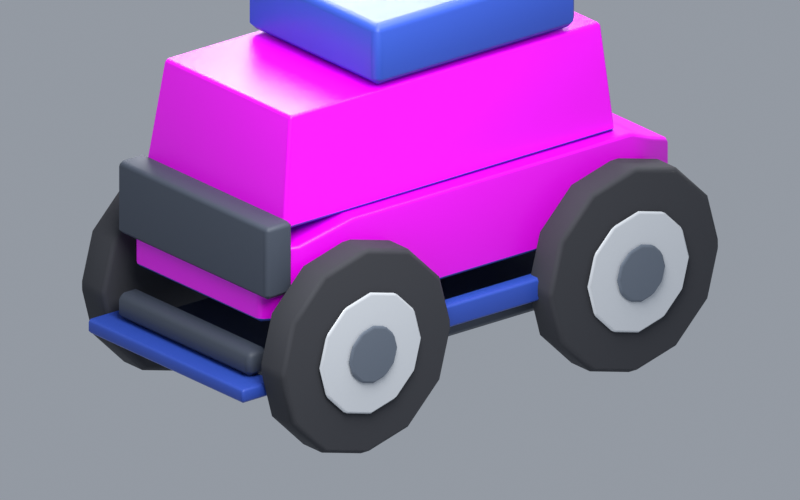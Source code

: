 # Source: TR-BW-02-C-01.blend  (saved by Blender 5.1.29; exported with 4.5.12 LTS)
import bpy
from mathutils import Matrix  # noqa: F401  (used for matrix-valued properties, if any)

bpy.ops.wm.read_factory_settings(use_empty=True)
scene = bpy.context.scene
scene.name = 'Scene'

# ---- images (referenced by path relative to the original .blend; pixels are not part of the script)
import os
ASSET_DIR = os.environ.get("B2B_ASSET_DIR", "")  # directory of the original .blend (textures are referenced by path, not embedded)
HERE = os.path.dirname(os.path.abspath(__file__))  # packed textures are extracted next to this script under _unpacked/

def load_image(name, relpath, width, height, colorspace="sRGB"):
    """Load a texture the original file referenced (path relative to the .blend, or extracted next to this script)."""
    p = next((c for c in (os.path.join(HERE, relpath), os.path.join(ASSET_DIR, relpath)) if relpath and os.path.exists(c)), "")
    if p:
        img = bpy.data.images.load(p, check_existing=True)
        img.name = name
    else:  # same state as the original file: an image datablock whose file is absent (Cycles renders it pink)
        img = bpy.data.images.new(name, width, height)
        img.source = "FILE"
        img.filepath = "//" + (relpath or name)
    img.colorspace_settings.name = colorspace
    return img
img_tr_bw_02_c_01_png = load_image('TR-BW-02-C-01.png', 'TR-BW-02-C-01.png', 1024, 1024, 'sRGB')

# ---- materials (node trees are filled in below, after node groups)
mat_tr_print_material = bpy.data.materials.new('TR_PRINT_MATERIAL')
mat_tr_paint_base = bpy.data.materials.new('TR_PAINT_BASE')
mat_tr_paint_base.diffuse_color = (0.03434, 0.09306, 0.5333, 1.0)
mat_tr_rubber = bpy.data.materials.new('TR_RUBBER')
mat_tr_rubber.diffuse_color = (0.045, 0.047, 0.056, 1.0)
mat_tr_rim = bpy.data.materials.new('TR_RIM')
mat_tr_rim.diffuse_color = (0.77, 0.8, 0.84, 1.0)
mat_tr_hub = bpy.data.materials.new('TR_HUB')
mat_tr_hub.diffuse_color = (0.15, 0.18, 0.23, 1.0)
mat_tr_dark_plastic = bpy.data.materials.new('TR_DARK_PLASTIC')
mat_tr_dark_plastic.diffuse_color = (0.065, 0.08, 0.11, 1.0)
mat_tr_accent_part = bpy.data.materials.new('TR_ACCENT_PART')
mat_tr_accent_part.diffuse_color = (0.03434, 0.09306, 0.5333, 1.0)

# ---- material node trees
mat_tr_print_material.use_nodes = True; mat_tr_print_material.node_tree.nodes.clear()
_N = mat_tr_print_material.node_tree.nodes; _L = mat_tr_print_material.node_tree.links
n0 = _N.new('ShaderNodeBsdfPrincipled'); n0.name = 'Principled BSDF'; n0.location = (-200, 100)
n0.inputs[2].default_value = 0.38
n1 = _N.new('ShaderNodeOutputMaterial'); n1.name = 'Material Output'; n1.location = (200, 100)
n2 = _N.new('ShaderNodeTexImage'); n2.name = 'Image Texture'; n2.location = (0, 0)
n2.image = img_tr_bw_02_c_01_png
_L.new(n0.outputs[0], n1.inputs[0])
_L.new(n2.outputs[0], n0.inputs[0])
n1.is_active_output = True
mat_tr_paint_base.use_nodes = True; mat_tr_paint_base.node_tree.nodes.clear()
_N = mat_tr_paint_base.node_tree.nodes; _L = mat_tr_paint_base.node_tree.links
n0 = _N.new('ShaderNodeBsdfPrincipled'); n0.name = 'Principled BSDF'; n0.location = (-200, 100)
n0.inputs[0].default_value = (0.03434, 0.09306, 0.5333, 1.0)
n0.inputs[2].default_value = 0.46
n1 = _N.new('ShaderNodeOutputMaterial'); n1.name = 'Material Output'; n1.location = (200, 100)
_L.new(n0.outputs[0], n1.inputs[0])
n1.is_active_output = True
mat_tr_rubber.use_nodes = True; mat_tr_rubber.node_tree.nodes.clear()
_N = mat_tr_rubber.node_tree.nodes; _L = mat_tr_rubber.node_tree.links
n0 = _N.new('ShaderNodeBsdfPrincipled'); n0.name = 'Principled BSDF'; n0.location = (-200, 100)
n0.inputs[0].default_value = (0.045, 0.047, 0.056, 1.0)
n0.inputs[2].default_value = 0.88
n1 = _N.new('ShaderNodeOutputMaterial'); n1.name = 'Material Output'; n1.location = (200, 100)
_L.new(n0.outputs[0], n1.inputs[0])
n1.is_active_output = True
mat_tr_rim.use_nodes = True; mat_tr_rim.node_tree.nodes.clear()
_N = mat_tr_rim.node_tree.nodes; _L = mat_tr_rim.node_tree.links
n0 = _N.new('ShaderNodeBsdfPrincipled'); n0.name = 'Principled BSDF'; n0.location = (-200, 100)
n0.inputs[0].default_value = (0.77, 0.8, 0.84, 1.0)
n0.inputs[1].default_value = 0.15
n0.inputs[2].default_value = 0.32
n1 = _N.new('ShaderNodeOutputMaterial'); n1.name = 'Material Output'; n1.location = (200, 100)
_L.new(n0.outputs[0], n1.inputs[0])
n1.is_active_output = True
mat_tr_hub.use_nodes = True; mat_tr_hub.node_tree.nodes.clear()
_N = mat_tr_hub.node_tree.nodes; _L = mat_tr_hub.node_tree.links
n0 = _N.new('ShaderNodeBsdfPrincipled'); n0.name = 'Principled BSDF'; n0.location = (-200, 100)
n0.inputs[0].default_value = (0.15, 0.18, 0.23, 1.0)
n0.inputs[1].default_value = 0.1
n1 = _N.new('ShaderNodeOutputMaterial'); n1.name = 'Material Output'; n1.location = (200, 100)
_L.new(n0.outputs[0], n1.inputs[0])
n1.is_active_output = True
mat_tr_dark_plastic.use_nodes = True; mat_tr_dark_plastic.node_tree.nodes.clear()
_N = mat_tr_dark_plastic.node_tree.nodes; _L = mat_tr_dark_plastic.node_tree.links
n0 = _N.new('ShaderNodeBsdfPrincipled'); n0.name = 'Principled BSDF'; n0.location = (-200, 100)
n0.inputs[0].default_value = (0.065, 0.08, 0.11, 1.0)
n0.inputs[2].default_value = 0.58
n1 = _N.new('ShaderNodeOutputMaterial'); n1.name = 'Material Output'; n1.location = (200, 100)
_L.new(n0.outputs[0], n1.inputs[0])
n1.is_active_output = True
mat_tr_accent_part.use_nodes = True; mat_tr_accent_part.node_tree.nodes.clear()
_N = mat_tr_accent_part.node_tree.nodes; _L = mat_tr_accent_part.node_tree.links
n0 = _N.new('ShaderNodeBsdfPrincipled'); n0.name = 'Principled BSDF'; n0.location = (-200, 100)
n0.inputs[0].default_value = (0.03434, 0.09306, 0.5333, 1.0)
n0.inputs[2].default_value = 0.46
n1 = _N.new('ShaderNodeOutputMaterial'); n1.name = 'Material Output'; n1.location = (200, 100)
_L.new(n0.outputs[0], n1.inputs[0])
n1.is_active_output = True

# ---- world
world_product_studio = bpy.data.worlds.new('Product studio'); scene.world = world_product_studio
world_product_studio.use_nodes = True; world_product_studio.node_tree.nodes.clear()
_N = world_product_studio.node_tree.nodes; _L = world_product_studio.node_tree.links
n0 = _N.new('ShaderNodeBackground'); n0.name = 'Background'; n0.location = (-200, 100)
n0.inputs[0].default_value = (0.75, 0.82, 0.93, 1.0)
n0.inputs[1].default_value = 0.9
n1 = _N.new('ShaderNodeOutputWorld'); n1.name = 'World Output'; n1.location = (200, 100)
_L.new(n0.outputs[0], n1.inputs[0])
n1.is_active_output = True

# ---- cameras
cam_product_camera = bpy.data.cameras.new('Product camera')
cam_product_camera.type = 'ORTHO'
cam_product_camera.ortho_scale = 5.2

# ---- lights
light_softbox = bpy.data.lights.new('softbox', 'AREA')
light_softbox.energy = 850.0
light_softbox.shape = 'DISK'
light_softbox.size = 4.0
light_softbox_001 = bpy.data.lights.new('softbox.001', 'AREA')
light_softbox_001.energy = 700.0
light_softbox_001.shape = 'DISK'
light_softbox_001.size = 3.0
light_softbox_002 = bpy.data.lights.new('softbox.002', 'AREA')
light_softbox_002.energy = 400.0
light_softbox_002.shape = 'DISK'
light_softbox_002.size = 4.0

# ---- meshes
me_bw_02_connected_shell = bpy.data.meshes.new('BW-02_connected_shell')
me_bw_02_connected_shell.from_pydata([(-1.7, -0.6396, 0.9432), (-1.7, 0.6396, 0.9432), (-1.7, 0.6396, 1.444), (-1.7, -0.6396, 1.444), (-1.46, -0.7708, 0.9432), (-1.46, 0.7708, 0.9432), (-1.46, 0.7708, 1.461), (-1.46, -0.7708, 1.461), (-1.05, -0.82, 0.9432), (-1.05, 0.82, 0.9432), (-1.05, 0.82, 1.57), (-1.05, -0.82, 1.57), (1.28, -0.82, 0.9432), (1.28, 0.82, 0.9432), (1.28, 0.82, 1.57), (1.28, -0.82, 1.57), (1.48, -0.7626, 0.9432), (1.48, 0.7626, 0.9432), (1.48, 0.7626, 1.476), (1.48, -0.7626, 1.476), (1.7, -0.6888, 0.9432), (1.7, 0.6888, 0.9432), (1.7, 0.6888, 1.387), (1.7, -0.6888, 1.387)], [], [(3, 7, 6, 2), (0, 4, 7, 3), (1, 2, 6, 5), (0, 1, 5, 4), (7, 11, 10, 6), (4, 8, 11, 7), (5, 6, 10, 9), (4, 5, 9, 8), (11, 15, 14, 10), (8, 12, 15, 11), (9, 10, 14, 13), (8, 9, 13, 12), (15, 19, 18, 14), (12, 16, 19, 15), (13, 14, 18, 17), (12, 13, 17, 16), (19, 23, 22, 18), (16, 20, 23, 19), (17, 18, 22, 21), (16, 17, 21, 20), (0, 3, 2, 1), (20, 21, 22, 23)])
me_bw_02_connected_shell.polygons.foreach_set('material_index', [0, 0, 0, 1, 0, 0, 0, 1, 0, 0, 0, 1, 0, 0, 0, 1, 0, 0, 0, 1, 0, 0])
_uv = me_bw_02_connected_shell.uv_layers.new(name='TinyRiders_PrintUV')
_uv.uv.foreach_set('vector', [0.01172, 0.7179, 0.04536, 0.7356, 0.04536, 0.5281, 0.01172, 0.5458, 0.01172, 0.7607, 0.04536, 0.7607, 0.04536, 0.9502, 0.01172, 0.9442, 0.9883, 0.7607, 0.9883, 0.9442, 0.9546, 0.9502, 0.9546, 0.7607, 0.25, 0.6318, 0.25, 0.6318, 0.25, 0.6318, 0.25, 0.6318, 0.04536, 0.7356, 0.1028, 0.7422, 0.1028, 0.5215, 0.04536, 0.5281, 0.04536, 0.7607, 0.1028, 0.7607, 0.1028, 0.9902, 0.04536, 0.9502, 0.9546, 0.7607, 0.9546, 0.9502, 0.8972, 0.9902, 0.8972, 0.7607, 0.25, 0.6318, 0.25, 0.6318, 0.25, 0.6318, 0.25, 0.6318, 0.1028, 0.7422, 0.4294, 0.7422, 0.4294, 0.5215, 0.1028, 0.5215, 0.1028, 0.7607, 0.4294, 0.7607, 0.4294, 0.9902, 0.1028, 0.9902, 0.8972, 0.7607, 0.8972, 0.9902, 0.5706, 0.9902, 0.5706, 0.7607, 0.25, 0.6318, 0.25, 0.6318, 0.25, 0.6318, 0.25, 0.6318, 0.4294, 0.7422, 0.4574, 0.7345, 0.4574, 0.5292, 0.4294, 0.5215, 0.4294, 0.7607, 0.4574, 0.7607, 0.4574, 0.9557, 0.4294, 0.9902, 0.5706, 0.7607, 0.5706, 0.9902, 0.5426, 0.9557, 0.5426, 0.7607, 0.25, 0.6318, 0.25, 0.6318, 0.25, 0.6318, 0.25, 0.6318, 0.4574, 0.7345, 0.4883, 0.7245, 0.4883, 0.5391, 0.4574, 0.5292, 0.4574, 0.7607, 0.4883, 0.7607, 0.4883, 0.9233, 0.4574, 0.9557, 0.5426, 0.7607, 0.5426, 0.9557, 0.5117, 0.9233, 0.5117, 0.7607, 0.25, 0.6318, 0.25, 0.6318, 0.25, 0.6318, 0.25, 0.6318, 0.5371, 0.5215, 0.5371, 0.698, 0.7168, 0.698, 0.7168, 0.5215, 0.7763, 0.5215, 0.9698, 0.5215, 0.9698, 0.6778, 0.7763, 0.6778])
me_bw_02_connected_shell.materials.append(mat_tr_print_material)
me_bw_02_connected_shell.materials.append(mat_tr_paint_base)
me_bw_02_connected_shell.update()
me_bw_02_cabin = bpy.data.meshes.new('BW-02_cabin')
me_bw_02_cabin.from_pydata([(-1.56, -0.7216, 1.57), (-1.56, 0.7216, 1.57), (1.23, 0.7216, 1.57), (1.23, -0.7216, 1.57), (-1.45, -0.6567, 2.33), (-1.45, 0.6567, 2.33), (1.16, 0.6567, 2.33), (1.16, -0.6567, 2.33)], [], [(0, 1, 5, 4), (3, 7, 6, 2), (0, 4, 7, 3), (1, 2, 6, 5), (4, 5, 6, 7), (0, 3, 2, 1)])
me_bw_02_cabin.polygons.foreach_set('material_index', [0, 0, 0, 0, 0, 1])
_uv = me_bw_02_cabin.uv_layers.new(name='TinyRiders_PrintUV')
_uv.uv.foreach_set('vector', [0.01172, 0.01562, 0.2344, 0.01562, 0.2244, 0.2578, 0.02174, 0.2578, 0.249, 0.01562, 0.259, 0.2578, 0.4617, 0.2578, 0.4717, 0.01562, 0.01172, 0.2773, 0.03051, 0.502, 0.4763, 0.502, 0.4883, 0.2773, 0.9883, 0.2773, 0.5117, 0.2773, 0.5237, 0.502, 0.9695, 0.502, 0.508, 0.2469, 0.508, 0.02652, 0.9757, 0.02652, 0.9757, 0.2469, 0.25, 0.6318, 0.25, 0.6318, 0.25, 0.6318, 0.25, 0.6318])
me_bw_02_cabin.materials.append(mat_tr_print_material)
me_bw_02_cabin.materials.append(mat_tr_paint_base)
me_bw_02_cabin.update()
me_cylinder = bpy.data.meshes.new('Cylinder')
me_cylinder.from_pydata([(0.0, 0.72, -0.13), (0.0, 0.72, 0.13), (0.36, 0.6235, -0.13), (0.36, 0.6235, 0.13), (0.6235, 0.36, -0.13), (0.6235, 0.36, 0.13), (0.72, 0.0, -0.13), (0.72, 0.0, 0.13), (0.6235, -0.36, -0.13), (0.6235, -0.36, 0.13), (0.36, -0.6235, -0.13), (0.36, -0.6235, 0.13), (0.0, -0.72, -0.13), (0.0, -0.72, 0.13), (-0.36, -0.6235, -0.13), (-0.36, -0.6235, 0.13), (-0.6235, -0.36, -0.13), (-0.6235, -0.36, 0.13), (-0.72, 0.0, -0.13), (-0.72, 0.0, 0.13), (-0.6235, 0.36, -0.13), (-0.6235, 0.36, 0.13), (-0.36, 0.6235, -0.13), (-0.36, 0.6235, 0.13)], [], [(0, 1, 3, 2), (2, 3, 5, 4), (4, 5, 7, 6), (6, 7, 9, 8), (8, 9, 11, 10), (10, 11, 13, 12), (12, 13, 15, 14), (14, 15, 17, 16), (16, 17, 19, 18), (18, 19, 21, 20), (3, 1, 23, 21, 19, 17, 15, 13, 11, 9, 7, 5), (20, 21, 23, 22), (22, 23, 1, 0), (0, 2, 4, 6, 8, 10, 12, 14, 16, 18, 20, 22)])
_uv = me_cylinder.uv_layers.new(name='UVMap')
_uv.uv.foreach_set('vector', [1.0, 0.5, 1.0, 1.0, 0.9167, 1.0, 0.9167, 0.5, 0.9167, 0.5, 0.9167, 1.0, 0.8333, 1.0, 0.8333, 0.5, 0.8333, 0.5, 0.8333, 1.0, 0.75, 1.0, 0.75, 0.5, 0.75, 0.5, 0.75, 1.0, 0.6667, 1.0, 0.6667, 0.5, 0.6667, 0.5, 0.6667, 1.0, 0.5833, 1.0, 0.5833, 0.5, 0.5833, 0.5, 0.5833, 1.0, 0.5, 1.0, 0.5, 0.5, 0.5, 0.5, 0.5, 1.0, 0.4167, 1.0, 0.4167, 0.5, 0.4167, 0.5, 0.4167, 1.0, 0.3333, 1.0, 0.3333, 0.5, 0.3333, 0.5, 0.3333, 1.0, 0.25, 1.0, 0.25, 0.5, 0.25, 0.5, 0.25, 1.0, 0.1667, 1.0, 0.1667, 0.5, 0.37, 0.4578, 0.25, 0.49, 0.13, 0.4578, 0.04215, 0.37, 0.01, 0.25, 0.04215, 0.13, 0.13, 0.04215, 0.25, 0.01, 0.37, 0.04215, 0.4578, 0.13, 0.49, 0.25, 0.4578, 0.37, 0.1667, 0.5, 0.1667, 1.0, 0.08333, 1.0, 0.08333, 0.5, 0.08333, 0.5, 0.08333, 1.0, 7.451e-08, 1.0, 7.451e-08, 0.5, 0.75, 0.49, 0.87, 0.4578, 0.9578, 0.37, 0.99, 0.25, 0.9578, 0.13, 0.87, 0.04215, 0.75, 0.01, 0.63, 0.04215, 0.5422, 0.13, 0.51, 0.25, 0.5422, 0.37, 0.63, 0.4578])
me_cylinder.materials.append(mat_tr_rubber)
me_cylinder.update()
me_cylinder_001 = bpy.data.meshes.new('Cylinder.001')
me_cylinder_001.from_pydata([(0.0, 0.4248, -0.0175), (0.0, 0.4248, 0.0175), (0.2124, 0.3679, -0.0175), (0.2124, 0.3679, 0.0175), (0.3679, 0.2124, -0.0175), (0.3679, 0.2124, 0.0175), (0.4248, 0.0, -0.0175), (0.4248, 0.0, 0.0175), (0.3679, -0.2124, -0.0175), (0.3679, -0.2124, 0.0175), (0.2124, -0.3679, -0.0175), (0.2124, -0.3679, 0.0175), (0.0, -0.4248, -0.0175), (0.0, -0.4248, 0.0175), (-0.2124, -0.3679, -0.0175), (-0.2124, -0.3679, 0.0175), (-0.3679, -0.2124, -0.0175), (-0.3679, -0.2124, 0.0175), (-0.4248, 0.0, -0.0175), (-0.4248, 0.0, 0.0175), (-0.3679, 0.2124, -0.0175), (-0.3679, 0.2124, 0.0175), (-0.2124, 0.3679, -0.0175), (-0.2124, 0.3679, 0.0175)], [], [(0, 1, 3, 2), (2, 3, 5, 4), (4, 5, 7, 6), (6, 7, 9, 8), (8, 9, 11, 10), (10, 11, 13, 12), (12, 13, 15, 14), (14, 15, 17, 16), (16, 17, 19, 18), (18, 19, 21, 20), (3, 1, 23, 21, 19, 17, 15, 13, 11, 9, 7, 5), (20, 21, 23, 22), (22, 23, 1, 0), (0, 2, 4, 6, 8, 10, 12, 14, 16, 18, 20, 22)])
_uv = me_cylinder_001.uv_layers.new(name='UVMap')
_uv.uv.foreach_set('vector', [1.0, 0.5, 1.0, 1.0, 0.9167, 1.0, 0.9167, 0.5, 0.9167, 0.5, 0.9167, 1.0, 0.8333, 1.0, 0.8333, 0.5, 0.8333, 0.5, 0.8333, 1.0, 0.75, 1.0, 0.75, 0.5, 0.75, 0.5, 0.75, 1.0, 0.6667, 1.0, 0.6667, 0.5, 0.6667, 0.5, 0.6667, 1.0, 0.5833, 1.0, 0.5833, 0.5, 0.5833, 0.5, 0.5833, 1.0, 0.5, 1.0, 0.5, 0.5, 0.5, 0.5, 0.5, 1.0, 0.4167, 1.0, 0.4167, 0.5, 0.4167, 0.5, 0.4167, 1.0, 0.3333, 1.0, 0.3333, 0.5, 0.3333, 0.5, 0.3333, 1.0, 0.25, 1.0, 0.25, 0.5, 0.25, 0.5, 0.25, 1.0, 0.1667, 1.0, 0.1667, 0.5, 0.37, 0.4578, 0.25, 0.49, 0.13, 0.4578, 0.04215, 0.37, 0.01, 0.25, 0.04215, 0.13, 0.13, 0.04215, 0.25, 0.01, 0.37, 0.04215, 0.4578, 0.13, 0.49, 0.25, 0.4578, 0.37, 0.1667, 0.5, 0.1667, 1.0, 0.08333, 1.0, 0.08333, 0.5, 0.08333, 0.5, 0.08333, 1.0, 7.451e-08, 1.0, 7.451e-08, 0.5, 0.75, 0.49, 0.87, 0.4578, 0.9578, 0.37, 0.99, 0.25, 0.9578, 0.13, 0.87, 0.04215, 0.75, 0.01, 0.63, 0.04215, 0.5422, 0.13, 0.51, 0.25, 0.5422, 0.37, 0.63, 0.4578])
me_cylinder_001.materials.append(mat_tr_rim)
me_cylinder_001.update()
me_cylinder_002 = bpy.data.meshes.new('Cylinder.002')
me_cylinder_002.from_pydata([(0.0, 0.2016, -0.02), (0.0, 0.2016, 0.02), (0.1008, 0.1746, -0.02), (0.1008, 0.1746, 0.02), (0.1746, 0.1008, -0.02), (0.1746, 0.1008, 0.02), (0.2016, 0.0, -0.02), (0.2016, 0.0, 0.02), (0.1746, -0.1008, -0.02), (0.1746, -0.1008, 0.02), (0.1008, -0.1746, -0.02), (0.1008, -0.1746, 0.02), (0.0, -0.2016, -0.02), (0.0, -0.2016, 0.02), (-0.1008, -0.1746, -0.02), (-0.1008, -0.1746, 0.02), (-0.1746, -0.1008, -0.02), (-0.1746, -0.1008, 0.02), (-0.2016, 0.0, -0.02), (-0.2016, 0.0, 0.02), (-0.1746, 0.1008, -0.02), (-0.1746, 0.1008, 0.02), (-0.1008, 0.1746, -0.02), (-0.1008, 0.1746, 0.02)], [], [(0, 1, 3, 2), (2, 3, 5, 4), (4, 5, 7, 6), (6, 7, 9, 8), (8, 9, 11, 10), (10, 11, 13, 12), (12, 13, 15, 14), (14, 15, 17, 16), (16, 17, 19, 18), (18, 19, 21, 20), (3, 1, 23, 21, 19, 17, 15, 13, 11, 9, 7, 5), (20, 21, 23, 22), (22, 23, 1, 0), (0, 2, 4, 6, 8, 10, 12, 14, 16, 18, 20, 22)])
_uv = me_cylinder_002.uv_layers.new(name='UVMap')
_uv.uv.foreach_set('vector', [1.0, 0.5, 1.0, 1.0, 0.9167, 1.0, 0.9167, 0.5, 0.9167, 0.5, 0.9167, 1.0, 0.8333, 1.0, 0.8333, 0.5, 0.8333, 0.5, 0.8333, 1.0, 0.75, 1.0, 0.75, 0.5, 0.75, 0.5, 0.75, 1.0, 0.6667, 1.0, 0.6667, 0.5, 0.6667, 0.5, 0.6667, 1.0, 0.5833, 1.0, 0.5833, 0.5, 0.5833, 0.5, 0.5833, 1.0, 0.5, 1.0, 0.5, 0.5, 0.5, 0.5, 0.5, 1.0, 0.4167, 1.0, 0.4167, 0.5, 0.4167, 0.5, 0.4167, 1.0, 0.3333, 1.0, 0.3333, 0.5, 0.3333, 0.5, 0.3333, 1.0, 0.25, 1.0, 0.25, 0.5, 0.25, 0.5, 0.25, 1.0, 0.1667, 1.0, 0.1667, 0.5, 0.37, 0.4578, 0.25, 0.49, 0.13, 0.4578, 0.04215, 0.37, 0.01, 0.25, 0.04215, 0.13, 0.13, 0.04215, 0.25, 0.01, 0.37, 0.04215, 0.4578, 0.13, 0.49, 0.25, 0.4578, 0.37, 0.1667, 0.5, 0.1667, 1.0, 0.08333, 1.0, 0.08333, 0.5, 0.08333, 0.5, 0.08333, 1.0, 7.451e-08, 1.0, 7.451e-08, 0.5, 0.75, 0.49, 0.87, 0.4578, 0.9578, 0.37, 0.99, 0.25, 0.9578, 0.13, 0.87, 0.04215, 0.75, 0.01, 0.63, 0.04215, 0.5422, 0.13, 0.51, 0.25, 0.5422, 0.37, 0.63, 0.4578])
me_cylinder_002.materials.append(mat_tr_hub)
me_cylinder_002.update()
me_cylinder_003 = bpy.data.meshes.new('Cylinder.003')
me_cylinder_003.from_pydata([(0.0, 0.72, -0.13), (0.0, 0.72, 0.13), (0.36, 0.6235, -0.13), (0.36, 0.6235, 0.13), (0.6235, 0.36, -0.13), (0.6235, 0.36, 0.13), (0.72, 0.0, -0.13), (0.72, 0.0, 0.13), (0.6235, -0.36, -0.13), (0.6235, -0.36, 0.13), (0.36, -0.6235, -0.13), (0.36, -0.6235, 0.13), (0.0, -0.72, -0.13), (0.0, -0.72, 0.13), (-0.36, -0.6235, -0.13), (-0.36, -0.6235, 0.13), (-0.6235, -0.36, -0.13), (-0.6235, -0.36, 0.13), (-0.72, 0.0, -0.13), (-0.72, 0.0, 0.13), (-0.6235, 0.36, -0.13), (-0.6235, 0.36, 0.13), (-0.36, 0.6235, -0.13), (-0.36, 0.6235, 0.13)], [], [(0, 1, 3, 2), (2, 3, 5, 4), (4, 5, 7, 6), (6, 7, 9, 8), (8, 9, 11, 10), (10, 11, 13, 12), (12, 13, 15, 14), (14, 15, 17, 16), (16, 17, 19, 18), (18, 19, 21, 20), (3, 1, 23, 21, 19, 17, 15, 13, 11, 9, 7, 5), (20, 21, 23, 22), (22, 23, 1, 0), (0, 2, 4, 6, 8, 10, 12, 14, 16, 18, 20, 22)])
_uv = me_cylinder_003.uv_layers.new(name='UVMap')
_uv.uv.foreach_set('vector', [1.0, 0.5, 1.0, 1.0, 0.9167, 1.0, 0.9167, 0.5, 0.9167, 0.5, 0.9167, 1.0, 0.8333, 1.0, 0.8333, 0.5, 0.8333, 0.5, 0.8333, 1.0, 0.75, 1.0, 0.75, 0.5, 0.75, 0.5, 0.75, 1.0, 0.6667, 1.0, 0.6667, 0.5, 0.6667, 0.5, 0.6667, 1.0, 0.5833, 1.0, 0.5833, 0.5, 0.5833, 0.5, 0.5833, 1.0, 0.5, 1.0, 0.5, 0.5, 0.5, 0.5, 0.5, 1.0, 0.4167, 1.0, 0.4167, 0.5, 0.4167, 0.5, 0.4167, 1.0, 0.3333, 1.0, 0.3333, 0.5, 0.3333, 0.5, 0.3333, 1.0, 0.25, 1.0, 0.25, 0.5, 0.25, 0.5, 0.25, 1.0, 0.1667, 1.0, 0.1667, 0.5, 0.37, 0.4578, 0.25, 0.49, 0.13, 0.4578, 0.04215, 0.37, 0.01, 0.25, 0.04215, 0.13, 0.13, 0.04215, 0.25, 0.01, 0.37, 0.04215, 0.4578, 0.13, 0.49, 0.25, 0.4578, 0.37, 0.1667, 0.5, 0.1667, 1.0, 0.08333, 1.0, 0.08333, 0.5, 0.08333, 0.5, 0.08333, 1.0, 7.451e-08, 1.0, 7.451e-08, 0.5, 0.75, 0.49, 0.87, 0.4578, 0.9578, 0.37, 0.99, 0.25, 0.9578, 0.13, 0.87, 0.04215, 0.75, 0.01, 0.63, 0.04215, 0.5422, 0.13, 0.51, 0.25, 0.5422, 0.37, 0.63, 0.4578])
me_cylinder_003.materials.append(mat_tr_rubber)
me_cylinder_003.update()
me_cylinder_004 = bpy.data.meshes.new('Cylinder.004')
me_cylinder_004.from_pydata([(0.0, 0.4248, -0.0175), (0.0, 0.4248, 0.0175), (0.2124, 0.3679, -0.0175), (0.2124, 0.3679, 0.0175), (0.3679, 0.2124, -0.0175), (0.3679, 0.2124, 0.0175), (0.4248, 0.0, -0.0175), (0.4248, 0.0, 0.0175), (0.3679, -0.2124, -0.0175), (0.3679, -0.2124, 0.0175), (0.2124, -0.3679, -0.0175), (0.2124, -0.3679, 0.0175), (0.0, -0.4248, -0.0175), (0.0, -0.4248, 0.0175), (-0.2124, -0.3679, -0.0175), (-0.2124, -0.3679, 0.0175), (-0.3679, -0.2124, -0.0175), (-0.3679, -0.2124, 0.0175), (-0.4248, 0.0, -0.0175), (-0.4248, 0.0, 0.0175), (-0.3679, 0.2124, -0.0175), (-0.3679, 0.2124, 0.0175), (-0.2124, 0.3679, -0.0175), (-0.2124, 0.3679, 0.0175)], [], [(0, 1, 3, 2), (2, 3, 5, 4), (4, 5, 7, 6), (6, 7, 9, 8), (8, 9, 11, 10), (10, 11, 13, 12), (12, 13, 15, 14), (14, 15, 17, 16), (16, 17, 19, 18), (18, 19, 21, 20), (3, 1, 23, 21, 19, 17, 15, 13, 11, 9, 7, 5), (20, 21, 23, 22), (22, 23, 1, 0), (0, 2, 4, 6, 8, 10, 12, 14, 16, 18, 20, 22)])
_uv = me_cylinder_004.uv_layers.new(name='UVMap')
_uv.uv.foreach_set('vector', [1.0, 0.5, 1.0, 1.0, 0.9167, 1.0, 0.9167, 0.5, 0.9167, 0.5, 0.9167, 1.0, 0.8333, 1.0, 0.8333, 0.5, 0.8333, 0.5, 0.8333, 1.0, 0.75, 1.0, 0.75, 0.5, 0.75, 0.5, 0.75, 1.0, 0.6667, 1.0, 0.6667, 0.5, 0.6667, 0.5, 0.6667, 1.0, 0.5833, 1.0, 0.5833, 0.5, 0.5833, 0.5, 0.5833, 1.0, 0.5, 1.0, 0.5, 0.5, 0.5, 0.5, 0.5, 1.0, 0.4167, 1.0, 0.4167, 0.5, 0.4167, 0.5, 0.4167, 1.0, 0.3333, 1.0, 0.3333, 0.5, 0.3333, 0.5, 0.3333, 1.0, 0.25, 1.0, 0.25, 0.5, 0.25, 0.5, 0.25, 1.0, 0.1667, 1.0, 0.1667, 0.5, 0.37, 0.4578, 0.25, 0.49, 0.13, 0.4578, 0.04215, 0.37, 0.01, 0.25, 0.04215, 0.13, 0.13, 0.04215, 0.25, 0.01, 0.37, 0.04215, 0.4578, 0.13, 0.49, 0.25, 0.4578, 0.37, 0.1667, 0.5, 0.1667, 1.0, 0.08333, 1.0, 0.08333, 0.5, 0.08333, 0.5, 0.08333, 1.0, 7.451e-08, 1.0, 7.451e-08, 0.5, 0.75, 0.49, 0.87, 0.4578, 0.9578, 0.37, 0.99, 0.25, 0.9578, 0.13, 0.87, 0.04215, 0.75, 0.01, 0.63, 0.04215, 0.5422, 0.13, 0.51, 0.25, 0.5422, 0.37, 0.63, 0.4578])
me_cylinder_004.materials.append(mat_tr_rim)
me_cylinder_004.update()
me_cylinder_005 = bpy.data.meshes.new('Cylinder.005')
me_cylinder_005.from_pydata([(0.0, 0.2016, -0.02), (0.0, 0.2016, 0.02), (0.1008, 0.1746, -0.02), (0.1008, 0.1746, 0.02), (0.1746, 0.1008, -0.02), (0.1746, 0.1008, 0.02), (0.2016, 0.0, -0.02), (0.2016, 0.0, 0.02), (0.1746, -0.1008, -0.02), (0.1746, -0.1008, 0.02), (0.1008, -0.1746, -0.02), (0.1008, -0.1746, 0.02), (0.0, -0.2016, -0.02), (0.0, -0.2016, 0.02), (-0.1008, -0.1746, -0.02), (-0.1008, -0.1746, 0.02), (-0.1746, -0.1008, -0.02), (-0.1746, -0.1008, 0.02), (-0.2016, 0.0, -0.02), (-0.2016, 0.0, 0.02), (-0.1746, 0.1008, -0.02), (-0.1746, 0.1008, 0.02), (-0.1008, 0.1746, -0.02), (-0.1008, 0.1746, 0.02)], [], [(0, 1, 3, 2), (2, 3, 5, 4), (4, 5, 7, 6), (6, 7, 9, 8), (8, 9, 11, 10), (10, 11, 13, 12), (12, 13, 15, 14), (14, 15, 17, 16), (16, 17, 19, 18), (18, 19, 21, 20), (3, 1, 23, 21, 19, 17, 15, 13, 11, 9, 7, 5), (20, 21, 23, 22), (22, 23, 1, 0), (0, 2, 4, 6, 8, 10, 12, 14, 16, 18, 20, 22)])
_uv = me_cylinder_005.uv_layers.new(name='UVMap')
_uv.uv.foreach_set('vector', [1.0, 0.5, 1.0, 1.0, 0.9167, 1.0, 0.9167, 0.5, 0.9167, 0.5, 0.9167, 1.0, 0.8333, 1.0, 0.8333, 0.5, 0.8333, 0.5, 0.8333, 1.0, 0.75, 1.0, 0.75, 0.5, 0.75, 0.5, 0.75, 1.0, 0.6667, 1.0, 0.6667, 0.5, 0.6667, 0.5, 0.6667, 1.0, 0.5833, 1.0, 0.5833, 0.5, 0.5833, 0.5, 0.5833, 1.0, 0.5, 1.0, 0.5, 0.5, 0.5, 0.5, 0.5, 1.0, 0.4167, 1.0, 0.4167, 0.5, 0.4167, 0.5, 0.4167, 1.0, 0.3333, 1.0, 0.3333, 0.5, 0.3333, 0.5, 0.3333, 1.0, 0.25, 1.0, 0.25, 0.5, 0.25, 0.5, 0.25, 1.0, 0.1667, 1.0, 0.1667, 0.5, 0.37, 0.4578, 0.25, 0.49, 0.13, 0.4578, 0.04215, 0.37, 0.01, 0.25, 0.04215, 0.13, 0.13, 0.04215, 0.25, 0.01, 0.37, 0.04215, 0.4578, 0.13, 0.49, 0.25, 0.4578, 0.37, 0.1667, 0.5, 0.1667, 1.0, 0.08333, 1.0, 0.08333, 0.5, 0.08333, 0.5, 0.08333, 1.0, 7.451e-08, 1.0, 7.451e-08, 0.5, 0.75, 0.49, 0.87, 0.4578, 0.9578, 0.37, 0.99, 0.25, 0.9578, 0.13, 0.87, 0.04215, 0.75, 0.01, 0.63, 0.04215, 0.5422, 0.13, 0.51, 0.25, 0.5422, 0.37, 0.63, 0.4578])
me_cylinder_005.materials.append(mat_tr_hub)
me_cylinder_005.update()
me_cylinder_006 = bpy.data.meshes.new('Cylinder.006')
me_cylinder_006.from_pydata([(0.0, 0.72, -0.13), (0.0, 0.72, 0.13), (0.36, 0.6235, -0.13), (0.36, 0.6235, 0.13), (0.6235, 0.36, -0.13), (0.6235, 0.36, 0.13), (0.72, 0.0, -0.13), (0.72, 0.0, 0.13), (0.6235, -0.36, -0.13), (0.6235, -0.36, 0.13), (0.36, -0.6235, -0.13), (0.36, -0.6235, 0.13), (0.0, -0.72, -0.13), (0.0, -0.72, 0.13), (-0.36, -0.6235, -0.13), (-0.36, -0.6235, 0.13), (-0.6235, -0.36, -0.13), (-0.6235, -0.36, 0.13), (-0.72, 0.0, -0.13), (-0.72, 0.0, 0.13), (-0.6235, 0.36, -0.13), (-0.6235, 0.36, 0.13), (-0.36, 0.6235, -0.13), (-0.36, 0.6235, 0.13)], [], [(0, 1, 3, 2), (2, 3, 5, 4), (4, 5, 7, 6), (6, 7, 9, 8), (8, 9, 11, 10), (10, 11, 13, 12), (12, 13, 15, 14), (14, 15, 17, 16), (16, 17, 19, 18), (18, 19, 21, 20), (3, 1, 23, 21, 19, 17, 15, 13, 11, 9, 7, 5), (20, 21, 23, 22), (22, 23, 1, 0), (0, 2, 4, 6, 8, 10, 12, 14, 16, 18, 20, 22)])
_uv = me_cylinder_006.uv_layers.new(name='UVMap')
_uv.uv.foreach_set('vector', [1.0, 0.5, 1.0, 1.0, 0.9167, 1.0, 0.9167, 0.5, 0.9167, 0.5, 0.9167, 1.0, 0.8333, 1.0, 0.8333, 0.5, 0.8333, 0.5, 0.8333, 1.0, 0.75, 1.0, 0.75, 0.5, 0.75, 0.5, 0.75, 1.0, 0.6667, 1.0, 0.6667, 0.5, 0.6667, 0.5, 0.6667, 1.0, 0.5833, 1.0, 0.5833, 0.5, 0.5833, 0.5, 0.5833, 1.0, 0.5, 1.0, 0.5, 0.5, 0.5, 0.5, 0.5, 1.0, 0.4167, 1.0, 0.4167, 0.5, 0.4167, 0.5, 0.4167, 1.0, 0.3333, 1.0, 0.3333, 0.5, 0.3333, 0.5, 0.3333, 1.0, 0.25, 1.0, 0.25, 0.5, 0.25, 0.5, 0.25, 1.0, 0.1667, 1.0, 0.1667, 0.5, 0.37, 0.4578, 0.25, 0.49, 0.13, 0.4578, 0.04215, 0.37, 0.01, 0.25, 0.04215, 0.13, 0.13, 0.04215, 0.25, 0.01, 0.37, 0.04215, 0.4578, 0.13, 0.49, 0.25, 0.4578, 0.37, 0.1667, 0.5, 0.1667, 1.0, 0.08333, 1.0, 0.08333, 0.5, 0.08333, 0.5, 0.08333, 1.0, 7.451e-08, 1.0, 7.451e-08, 0.5, 0.75, 0.49, 0.87, 0.4578, 0.9578, 0.37, 0.99, 0.25, 0.9578, 0.13, 0.87, 0.04215, 0.75, 0.01, 0.63, 0.04215, 0.5422, 0.13, 0.51, 0.25, 0.5422, 0.37, 0.63, 0.4578])
me_cylinder_006.materials.append(mat_tr_rubber)
me_cylinder_006.update()
me_cylinder_007 = bpy.data.meshes.new('Cylinder.007')
me_cylinder_007.from_pydata([(0.0, 0.4248, -0.0175), (0.0, 0.4248, 0.0175), (0.2124, 0.3679, -0.0175), (0.2124, 0.3679, 0.0175), (0.3679, 0.2124, -0.0175), (0.3679, 0.2124, 0.0175), (0.4248, 0.0, -0.0175), (0.4248, 0.0, 0.0175), (0.3679, -0.2124, -0.0175), (0.3679, -0.2124, 0.0175), (0.2124, -0.3679, -0.0175), (0.2124, -0.3679, 0.0175), (0.0, -0.4248, -0.0175), (0.0, -0.4248, 0.0175), (-0.2124, -0.3679, -0.0175), (-0.2124, -0.3679, 0.0175), (-0.3679, -0.2124, -0.0175), (-0.3679, -0.2124, 0.0175), (-0.4248, 0.0, -0.0175), (-0.4248, 0.0, 0.0175), (-0.3679, 0.2124, -0.0175), (-0.3679, 0.2124, 0.0175), (-0.2124, 0.3679, -0.0175), (-0.2124, 0.3679, 0.0175)], [], [(0, 1, 3, 2), (2, 3, 5, 4), (4, 5, 7, 6), (6, 7, 9, 8), (8, 9, 11, 10), (10, 11, 13, 12), (12, 13, 15, 14), (14, 15, 17, 16), (16, 17, 19, 18), (18, 19, 21, 20), (3, 1, 23, 21, 19, 17, 15, 13, 11, 9, 7, 5), (20, 21, 23, 22), (22, 23, 1, 0), (0, 2, 4, 6, 8, 10, 12, 14, 16, 18, 20, 22)])
_uv = me_cylinder_007.uv_layers.new(name='UVMap')
_uv.uv.foreach_set('vector', [1.0, 0.5, 1.0, 1.0, 0.9167, 1.0, 0.9167, 0.5, 0.9167, 0.5, 0.9167, 1.0, 0.8333, 1.0, 0.8333, 0.5, 0.8333, 0.5, 0.8333, 1.0, 0.75, 1.0, 0.75, 0.5, 0.75, 0.5, 0.75, 1.0, 0.6667, 1.0, 0.6667, 0.5, 0.6667, 0.5, 0.6667, 1.0, 0.5833, 1.0, 0.5833, 0.5, 0.5833, 0.5, 0.5833, 1.0, 0.5, 1.0, 0.5, 0.5, 0.5, 0.5, 0.5, 1.0, 0.4167, 1.0, 0.4167, 0.5, 0.4167, 0.5, 0.4167, 1.0, 0.3333, 1.0, 0.3333, 0.5, 0.3333, 0.5, 0.3333, 1.0, 0.25, 1.0, 0.25, 0.5, 0.25, 0.5, 0.25, 1.0, 0.1667, 1.0, 0.1667, 0.5, 0.37, 0.4578, 0.25, 0.49, 0.13, 0.4578, 0.04215, 0.37, 0.01, 0.25, 0.04215, 0.13, 0.13, 0.04215, 0.25, 0.01, 0.37, 0.04215, 0.4578, 0.13, 0.49, 0.25, 0.4578, 0.37, 0.1667, 0.5, 0.1667, 1.0, 0.08333, 1.0, 0.08333, 0.5, 0.08333, 0.5, 0.08333, 1.0, 7.451e-08, 1.0, 7.451e-08, 0.5, 0.75, 0.49, 0.87, 0.4578, 0.9578, 0.37, 0.99, 0.25, 0.9578, 0.13, 0.87, 0.04215, 0.75, 0.01, 0.63, 0.04215, 0.5422, 0.13, 0.51, 0.25, 0.5422, 0.37, 0.63, 0.4578])
me_cylinder_007.materials.append(mat_tr_rim)
me_cylinder_007.update()
me_cylinder_008 = bpy.data.meshes.new('Cylinder.008')
me_cylinder_008.from_pydata([(0.0, 0.2016, -0.02), (0.0, 0.2016, 0.02), (0.1008, 0.1746, -0.02), (0.1008, 0.1746, 0.02), (0.1746, 0.1008, -0.02), (0.1746, 0.1008, 0.02), (0.2016, 0.0, -0.02), (0.2016, 0.0, 0.02), (0.1746, -0.1008, -0.02), (0.1746, -0.1008, 0.02), (0.1008, -0.1746, -0.02), (0.1008, -0.1746, 0.02), (0.0, -0.2016, -0.02), (0.0, -0.2016, 0.02), (-0.1008, -0.1746, -0.02), (-0.1008, -0.1746, 0.02), (-0.1746, -0.1008, -0.02), (-0.1746, -0.1008, 0.02), (-0.2016, 0.0, -0.02), (-0.2016, 0.0, 0.02), (-0.1746, 0.1008, -0.02), (-0.1746, 0.1008, 0.02), (-0.1008, 0.1746, -0.02), (-0.1008, 0.1746, 0.02)], [], [(0, 1, 3, 2), (2, 3, 5, 4), (4, 5, 7, 6), (6, 7, 9, 8), (8, 9, 11, 10), (10, 11, 13, 12), (12, 13, 15, 14), (14, 15, 17, 16), (16, 17, 19, 18), (18, 19, 21, 20), (3, 1, 23, 21, 19, 17, 15, 13, 11, 9, 7, 5), (20, 21, 23, 22), (22, 23, 1, 0), (0, 2, 4, 6, 8, 10, 12, 14, 16, 18, 20, 22)])
_uv = me_cylinder_008.uv_layers.new(name='UVMap')
_uv.uv.foreach_set('vector', [1.0, 0.5, 1.0, 1.0, 0.9167, 1.0, 0.9167, 0.5, 0.9167, 0.5, 0.9167, 1.0, 0.8333, 1.0, 0.8333, 0.5, 0.8333, 0.5, 0.8333, 1.0, 0.75, 1.0, 0.75, 0.5, 0.75, 0.5, 0.75, 1.0, 0.6667, 1.0, 0.6667, 0.5, 0.6667, 0.5, 0.6667, 1.0, 0.5833, 1.0, 0.5833, 0.5, 0.5833, 0.5, 0.5833, 1.0, 0.5, 1.0, 0.5, 0.5, 0.5, 0.5, 0.5, 1.0, 0.4167, 1.0, 0.4167, 0.5, 0.4167, 0.5, 0.4167, 1.0, 0.3333, 1.0, 0.3333, 0.5, 0.3333, 0.5, 0.3333, 1.0, 0.25, 1.0, 0.25, 0.5, 0.25, 0.5, 0.25, 1.0, 0.1667, 1.0, 0.1667, 0.5, 0.37, 0.4578, 0.25, 0.49, 0.13, 0.4578, 0.04215, 0.37, 0.01, 0.25, 0.04215, 0.13, 0.13, 0.04215, 0.25, 0.01, 0.37, 0.04215, 0.4578, 0.13, 0.49, 0.25, 0.4578, 0.37, 0.1667, 0.5, 0.1667, 1.0, 0.08333, 1.0, 0.08333, 0.5, 0.08333, 0.5, 0.08333, 1.0, 7.451e-08, 1.0, 7.451e-08, 0.5, 0.75, 0.49, 0.87, 0.4578, 0.9578, 0.37, 0.99, 0.25, 0.9578, 0.13, 0.87, 0.04215, 0.75, 0.01, 0.63, 0.04215, 0.5422, 0.13, 0.51, 0.25, 0.5422, 0.37, 0.63, 0.4578])
me_cylinder_008.materials.append(mat_tr_hub)
me_cylinder_008.update()
me_cylinder_009 = bpy.data.meshes.new('Cylinder.009')
me_cylinder_009.from_pydata([(0.0, 0.72, -0.13), (0.0, 0.72, 0.13), (0.36, 0.6235, -0.13), (0.36, 0.6235, 0.13), (0.6235, 0.36, -0.13), (0.6235, 0.36, 0.13), (0.72, 0.0, -0.13), (0.72, 0.0, 0.13), (0.6235, -0.36, -0.13), (0.6235, -0.36, 0.13), (0.36, -0.6235, -0.13), (0.36, -0.6235, 0.13), (0.0, -0.72, -0.13), (0.0, -0.72, 0.13), (-0.36, -0.6235, -0.13), (-0.36, -0.6235, 0.13), (-0.6235, -0.36, -0.13), (-0.6235, -0.36, 0.13), (-0.72, 0.0, -0.13), (-0.72, 0.0, 0.13), (-0.6235, 0.36, -0.13), (-0.6235, 0.36, 0.13), (-0.36, 0.6235, -0.13), (-0.36, 0.6235, 0.13)], [], [(0, 1, 3, 2), (2, 3, 5, 4), (4, 5, 7, 6), (6, 7, 9, 8), (8, 9, 11, 10), (10, 11, 13, 12), (12, 13, 15, 14), (14, 15, 17, 16), (16, 17, 19, 18), (18, 19, 21, 20), (3, 1, 23, 21, 19, 17, 15, 13, 11, 9, 7, 5), (20, 21, 23, 22), (22, 23, 1, 0), (0, 2, 4, 6, 8, 10, 12, 14, 16, 18, 20, 22)])
_uv = me_cylinder_009.uv_layers.new(name='UVMap')
_uv.uv.foreach_set('vector', [1.0, 0.5, 1.0, 1.0, 0.9167, 1.0, 0.9167, 0.5, 0.9167, 0.5, 0.9167, 1.0, 0.8333, 1.0, 0.8333, 0.5, 0.8333, 0.5, 0.8333, 1.0, 0.75, 1.0, 0.75, 0.5, 0.75, 0.5, 0.75, 1.0, 0.6667, 1.0, 0.6667, 0.5, 0.6667, 0.5, 0.6667, 1.0, 0.5833, 1.0, 0.5833, 0.5, 0.5833, 0.5, 0.5833, 1.0, 0.5, 1.0, 0.5, 0.5, 0.5, 0.5, 0.5, 1.0, 0.4167, 1.0, 0.4167, 0.5, 0.4167, 0.5, 0.4167, 1.0, 0.3333, 1.0, 0.3333, 0.5, 0.3333, 0.5, 0.3333, 1.0, 0.25, 1.0, 0.25, 0.5, 0.25, 0.5, 0.25, 1.0, 0.1667, 1.0, 0.1667, 0.5, 0.37, 0.4578, 0.25, 0.49, 0.13, 0.4578, 0.04215, 0.37, 0.01, 0.25, 0.04215, 0.13, 0.13, 0.04215, 0.25, 0.01, 0.37, 0.04215, 0.4578, 0.13, 0.49, 0.25, 0.4578, 0.37, 0.1667, 0.5, 0.1667, 1.0, 0.08333, 1.0, 0.08333, 0.5, 0.08333, 0.5, 0.08333, 1.0, 7.451e-08, 1.0, 7.451e-08, 0.5, 0.75, 0.49, 0.87, 0.4578, 0.9578, 0.37, 0.99, 0.25, 0.9578, 0.13, 0.87, 0.04215, 0.75, 0.01, 0.63, 0.04215, 0.5422, 0.13, 0.51, 0.25, 0.5422, 0.37, 0.63, 0.4578])
me_cylinder_009.materials.append(mat_tr_rubber)
me_cylinder_009.update()
me_cylinder_010 = bpy.data.meshes.new('Cylinder.010')
me_cylinder_010.from_pydata([(0.0, 0.4248, -0.0175), (0.0, 0.4248, 0.0175), (0.2124, 0.3679, -0.0175), (0.2124, 0.3679, 0.0175), (0.3679, 0.2124, -0.0175), (0.3679, 0.2124, 0.0175), (0.4248, 0.0, -0.0175), (0.4248, 0.0, 0.0175), (0.3679, -0.2124, -0.0175), (0.3679, -0.2124, 0.0175), (0.2124, -0.3679, -0.0175), (0.2124, -0.3679, 0.0175), (0.0, -0.4248, -0.0175), (0.0, -0.4248, 0.0175), (-0.2124, -0.3679, -0.0175), (-0.2124, -0.3679, 0.0175), (-0.3679, -0.2124, -0.0175), (-0.3679, -0.2124, 0.0175), (-0.4248, 0.0, -0.0175), (-0.4248, 0.0, 0.0175), (-0.3679, 0.2124, -0.0175), (-0.3679, 0.2124, 0.0175), (-0.2124, 0.3679, -0.0175), (-0.2124, 0.3679, 0.0175)], [], [(0, 1, 3, 2), (2, 3, 5, 4), (4, 5, 7, 6), (6, 7, 9, 8), (8, 9, 11, 10), (10, 11, 13, 12), (12, 13, 15, 14), (14, 15, 17, 16), (16, 17, 19, 18), (18, 19, 21, 20), (3, 1, 23, 21, 19, 17, 15, 13, 11, 9, 7, 5), (20, 21, 23, 22), (22, 23, 1, 0), (0, 2, 4, 6, 8, 10, 12, 14, 16, 18, 20, 22)])
_uv = me_cylinder_010.uv_layers.new(name='UVMap')
_uv.uv.foreach_set('vector', [1.0, 0.5, 1.0, 1.0, 0.9167, 1.0, 0.9167, 0.5, 0.9167, 0.5, 0.9167, 1.0, 0.8333, 1.0, 0.8333, 0.5, 0.8333, 0.5, 0.8333, 1.0, 0.75, 1.0, 0.75, 0.5, 0.75, 0.5, 0.75, 1.0, 0.6667, 1.0, 0.6667, 0.5, 0.6667, 0.5, 0.6667, 1.0, 0.5833, 1.0, 0.5833, 0.5, 0.5833, 0.5, 0.5833, 1.0, 0.5, 1.0, 0.5, 0.5, 0.5, 0.5, 0.5, 1.0, 0.4167, 1.0, 0.4167, 0.5, 0.4167, 0.5, 0.4167, 1.0, 0.3333, 1.0, 0.3333, 0.5, 0.3333, 0.5, 0.3333, 1.0, 0.25, 1.0, 0.25, 0.5, 0.25, 0.5, 0.25, 1.0, 0.1667, 1.0, 0.1667, 0.5, 0.37, 0.4578, 0.25, 0.49, 0.13, 0.4578, 0.04215, 0.37, 0.01, 0.25, 0.04215, 0.13, 0.13, 0.04215, 0.25, 0.01, 0.37, 0.04215, 0.4578, 0.13, 0.49, 0.25, 0.4578, 0.37, 0.1667, 0.5, 0.1667, 1.0, 0.08333, 1.0, 0.08333, 0.5, 0.08333, 0.5, 0.08333, 1.0, 7.451e-08, 1.0, 7.451e-08, 0.5, 0.75, 0.49, 0.87, 0.4578, 0.9578, 0.37, 0.99, 0.25, 0.9578, 0.13, 0.87, 0.04215, 0.75, 0.01, 0.63, 0.04215, 0.5422, 0.13, 0.51, 0.25, 0.5422, 0.37, 0.63, 0.4578])
me_cylinder_010.materials.append(mat_tr_rim)
me_cylinder_010.update()
me_cylinder_011 = bpy.data.meshes.new('Cylinder.011')
me_cylinder_011.from_pydata([(0.0, 0.2016, -0.02), (0.0, 0.2016, 0.02), (0.1008, 0.1746, -0.02), (0.1008, 0.1746, 0.02), (0.1746, 0.1008, -0.02), (0.1746, 0.1008, 0.02), (0.2016, 0.0, -0.02), (0.2016, 0.0, 0.02), (0.1746, -0.1008, -0.02), (0.1746, -0.1008, 0.02), (0.1008, -0.1746, -0.02), (0.1008, -0.1746, 0.02), (0.0, -0.2016, -0.02), (0.0, -0.2016, 0.02), (-0.1008, -0.1746, -0.02), (-0.1008, -0.1746, 0.02), (-0.1746, -0.1008, -0.02), (-0.1746, -0.1008, 0.02), (-0.2016, 0.0, -0.02), (-0.2016, 0.0, 0.02), (-0.1746, 0.1008, -0.02), (-0.1746, 0.1008, 0.02), (-0.1008, 0.1746, -0.02), (-0.1008, 0.1746, 0.02)], [], [(0, 1, 3, 2), (2, 3, 5, 4), (4, 5, 7, 6), (6, 7, 9, 8), (8, 9, 11, 10), (10, 11, 13, 12), (12, 13, 15, 14), (14, 15, 17, 16), (16, 17, 19, 18), (18, 19, 21, 20), (3, 1, 23, 21, 19, 17, 15, 13, 11, 9, 7, 5), (20, 21, 23, 22), (22, 23, 1, 0), (0, 2, 4, 6, 8, 10, 12, 14, 16, 18, 20, 22)])
_uv = me_cylinder_011.uv_layers.new(name='UVMap')
_uv.uv.foreach_set('vector', [1.0, 0.5, 1.0, 1.0, 0.9167, 1.0, 0.9167, 0.5, 0.9167, 0.5, 0.9167, 1.0, 0.8333, 1.0, 0.8333, 0.5, 0.8333, 0.5, 0.8333, 1.0, 0.75, 1.0, 0.75, 0.5, 0.75, 0.5, 0.75, 1.0, 0.6667, 1.0, 0.6667, 0.5, 0.6667, 0.5, 0.6667, 1.0, 0.5833, 1.0, 0.5833, 0.5, 0.5833, 0.5, 0.5833, 1.0, 0.5, 1.0, 0.5, 0.5, 0.5, 0.5, 0.5, 1.0, 0.4167, 1.0, 0.4167, 0.5, 0.4167, 0.5, 0.4167, 1.0, 0.3333, 1.0, 0.3333, 0.5, 0.3333, 0.5, 0.3333, 1.0, 0.25, 1.0, 0.25, 0.5, 0.25, 0.5, 0.25, 1.0, 0.1667, 1.0, 0.1667, 0.5, 0.37, 0.4578, 0.25, 0.49, 0.13, 0.4578, 0.04215, 0.37, 0.01, 0.25, 0.04215, 0.13, 0.13, 0.04215, 0.25, 0.01, 0.37, 0.04215, 0.4578, 0.13, 0.49, 0.25, 0.4578, 0.37, 0.1667, 0.5, 0.1667, 1.0, 0.08333, 1.0, 0.08333, 0.5, 0.08333, 0.5, 0.08333, 1.0, 7.451e-08, 1.0, 7.451e-08, 0.5, 0.75, 0.49, 0.87, 0.4578, 0.9578, 0.37, 0.99, 0.25, 0.9578, 0.13, 0.87, 0.04215, 0.75, 0.01, 0.63, 0.04215, 0.5422, 0.13, 0.51, 0.25, 0.5422, 0.37, 0.63, 0.4578])
me_cylinder_011.materials.append(mat_tr_hub)
me_cylinder_011.update()
me_cube = bpy.data.meshes.new('Cube')
me_cube.from_pydata([(-1.547, -0.6478, -0.075), (-1.547, -0.6478, 0.075), (-1.547, 0.6478, -0.075), (-1.547, 0.6478, 0.075), (1.547, -0.6478, -0.075), (1.547, -0.6478, 0.075), (1.547, 0.6478, -0.075), (1.547, 0.6478, 0.075)], [], [(0, 1, 3, 2), (2, 3, 7, 6), (6, 7, 5, 4), (4, 5, 1, 0), (2, 6, 4, 0), (7, 3, 1, 5)])
_uv = me_cube.uv_layers.new(name='UVMap')
_uv.uv.foreach_set('vector', [0.375, 0.0, 0.625, 0.0, 0.625, 0.25, 0.375, 0.25, 0.375, 0.25, 0.625, 0.25, 0.625, 0.5, 0.375, 0.5, 0.375, 0.5, 0.625, 0.5, 0.625, 0.75, 0.375, 0.75, 0.375, 0.75, 0.625, 0.75, 0.625, 1.0, 0.375, 1.0, 0.125, 0.5, 0.375, 0.5, 0.375, 0.75, 0.125, 0.75, 0.625, 0.5, 0.875, 0.5, 0.875, 0.75, 0.625, 0.75])
me_cube.materials.append(mat_tr_dark_plastic)
me_cube.update()
me_cube_001 = bpy.data.meshes.new('Cube.001')
me_cube_001.from_pydata([(-0.09, -0.6888, -0.09), (-0.09, -0.6888, 0.09), (-0.09, 0.6888, -0.09), (-0.09, 0.6888, 0.09), (0.09, -0.6888, -0.09), (0.09, -0.6888, 0.09), (0.09, 0.6888, -0.09), (0.09, 0.6888, 0.09)], [], [(0, 1, 3, 2), (2, 3, 7, 6), (6, 7, 5, 4), (4, 5, 1, 0), (2, 6, 4, 0), (7, 3, 1, 5)])
_uv = me_cube_001.uv_layers.new(name='UVMap')
_uv.uv.foreach_set('vector', [0.375, 0.0, 0.625, 0.0, 0.625, 0.25, 0.375, 0.25, 0.375, 0.25, 0.625, 0.25, 0.625, 0.5, 0.375, 0.5, 0.375, 0.5, 0.625, 0.5, 0.625, 0.75, 0.375, 0.75, 0.375, 0.75, 0.625, 0.75, 0.625, 1.0, 0.375, 1.0, 0.125, 0.5, 0.375, 0.5, 0.375, 0.75, 0.125, 0.75, 0.625, 0.5, 0.875, 0.5, 0.875, 0.75, 0.625, 0.75])
me_cube_001.materials.append(mat_tr_dark_plastic)
me_cube_001.update()
me_cube_002 = bpy.data.meshes.new('Cube.002')
me_cube_002.from_pydata([(-0.08, -0.6724, -0.085), (-0.08, -0.6724, 0.085), (-0.08, 0.6724, -0.085), (-0.08, 0.6724, 0.085), (0.08, -0.6724, -0.085), (0.08, -0.6724, 0.085), (0.08, 0.6724, -0.085), (0.08, 0.6724, 0.085)], [], [(0, 1, 3, 2), (2, 3, 7, 6), (6, 7, 5, 4), (4, 5, 1, 0), (2, 6, 4, 0), (7, 3, 1, 5)])
_uv = me_cube_002.uv_layers.new(name='UVMap')
_uv.uv.foreach_set('vector', [0.375, 0.0, 0.625, 0.0, 0.625, 0.25, 0.375, 0.25, 0.375, 0.25, 0.625, 0.25, 0.625, 0.5, 0.375, 0.5, 0.375, 0.5, 0.625, 0.5, 0.625, 0.75, 0.375, 0.75, 0.375, 0.75, 0.625, 0.75, 0.625, 1.0, 0.375, 1.0, 0.125, 0.5, 0.375, 0.5, 0.375, 0.75, 0.125, 0.75, 0.625, 0.5, 0.875, 0.5, 0.875, 0.75, 0.625, 0.75])
me_cube_002.materials.append(mat_tr_dark_plastic)
me_cube_002.update()
me_cube_003 = bpy.data.meshes.new('Cube.003')
me_cube_003.from_pydata([(-0.85, -0.6806, -0.215), (-0.85, -0.6806, 0.215), (-0.85, 0.6806, -0.215), (-0.85, 0.6806, 0.215), (0.85, -0.6806, -0.215), (0.85, -0.6806, 0.215), (0.85, 0.6806, -0.215), (0.85, 0.6806, 0.215)], [], [(0, 1, 3, 2), (2, 3, 7, 6), (6, 7, 5, 4), (4, 5, 1, 0), (2, 6, 4, 0), (7, 3, 1, 5)])
_uv = me_cube_003.uv_layers.new(name='UVMap')
_uv.uv.foreach_set('vector', [0.375, 0.0, 0.625, 0.0, 0.625, 0.25, 0.375, 0.25, 0.375, 0.25, 0.625, 0.25, 0.625, 0.5, 0.375, 0.5, 0.375, 0.5, 0.625, 0.5, 0.625, 0.75, 0.375, 0.75, 0.375, 0.75, 0.625, 0.75, 0.625, 1.0, 0.375, 1.0, 0.125, 0.5, 0.375, 0.5, 0.375, 0.75, 0.125, 0.75, 0.625, 0.5, 0.875, 0.5, 0.875, 0.75, 0.625, 0.75])
me_cube_003.materials.append(mat_tr_accent_part)
me_cube_003.update()
me_cube_004 = bpy.data.meshes.new('Cube.004')
me_cube_004.from_pydata([(-0.115, -0.779, -0.255), (-0.115, -0.779, 0.255), (-0.115, 0.779, -0.255), (-0.115, 0.779, 0.255), (0.115, -0.779, -0.255), (0.115, -0.779, 0.255), (0.115, 0.779, -0.255), (0.115, 0.779, 0.255)], [], [(0, 1, 3, 2), (2, 3, 7, 6), (6, 7, 5, 4), (4, 5, 1, 0), (2, 6, 4, 0), (7, 3, 1, 5)])
_uv = me_cube_004.uv_layers.new(name='UVMap')
_uv.uv.foreach_set('vector', [0.375, 0.0, 0.625, 0.0, 0.625, 0.25, 0.375, 0.25, 0.375, 0.25, 0.625, 0.25, 0.625, 0.5, 0.375, 0.5, 0.375, 0.5, 0.625, 0.5, 0.625, 0.75, 0.375, 0.75, 0.375, 0.75, 0.625, 0.75, 0.625, 1.0, 0.375, 1.0, 0.125, 0.5, 0.375, 0.5, 0.375, 0.75, 0.125, 0.75, 0.625, 0.5, 0.875, 0.5, 0.875, 0.75, 0.625, 0.75])
me_cube_004.materials.append(mat_tr_dark_plastic)
me_cube_004.update()
me_cube_005 = bpy.data.meshes.new('Cube.005')
me_cube_005.from_pydata([(-0.594, -0.3444, -0.1), (-0.594, -0.3444, 0.1), (-0.594, 0.3444, -0.1), (-0.594, 0.3444, 0.1), (0.594, -0.3444, -0.1), (0.594, -0.3444, 0.1), (0.594, 0.3444, -0.1), (0.594, 0.3444, 0.1)], [], [(0, 1, 3, 2), (2, 3, 7, 6), (6, 7, 5, 4), (4, 5, 1, 0), (2, 6, 4, 0), (7, 3, 1, 5)])
_uv = me_cube_005.uv_layers.new(name='UVMap')
_uv.uv.foreach_set('vector', [0.375, 0.0, 0.625, 0.0, 0.625, 0.25, 0.375, 0.25, 0.375, 0.25, 0.625, 0.25, 0.625, 0.5, 0.375, 0.5, 0.375, 0.5, 0.625, 0.5, 0.625, 0.75, 0.375, 0.75, 0.375, 0.75, 0.625, 0.75, 0.625, 1.0, 0.375, 1.0, 0.125, 0.5, 0.375, 0.5, 0.375, 0.75, 0.125, 0.75, 0.625, 0.5, 0.875, 0.5, 0.875, 0.75, 0.625, 0.75])
me_cube_005.materials.append(mat_tr_accent_part)
me_cube_005.update()
me_cube_006 = bpy.data.meshes.new('Cube.006')
me_cube_006.from_pydata([(-0.816, -0.06, -0.08), (-0.816, -0.06, 0.08), (-0.816, 0.06, -0.08), (-0.816, 0.06, 0.08), (0.816, -0.06, -0.08), (0.816, -0.06, 0.08), (0.816, 0.06, -0.08), (0.816, 0.06, 0.08)], [], [(0, 1, 3, 2), (2, 3, 7, 6), (6, 7, 5, 4), (4, 5, 1, 0), (2, 6, 4, 0), (7, 3, 1, 5)])
_uv = me_cube_006.uv_layers.new(name='UVMap')
_uv.uv.foreach_set('vector', [0.375, 0.0, 0.625, 0.0, 0.625, 0.25, 0.375, 0.25, 0.375, 0.25, 0.625, 0.25, 0.625, 0.5, 0.375, 0.5, 0.375, 0.5, 0.625, 0.5, 0.625, 0.75, 0.375, 0.75, 0.375, 0.75, 0.625, 0.75, 0.625, 1.0, 0.375, 1.0, 0.125, 0.5, 0.375, 0.5, 0.375, 0.75, 0.125, 0.75, 0.625, 0.5, 0.875, 0.5, 0.875, 0.75, 0.625, 0.75])
me_cube_006.materials.append(mat_tr_accent_part)
me_cube_006.update()
me_cube_007 = bpy.data.meshes.new('Cube.007')
me_cube_007.from_pydata([(-0.816, -0.06, -0.08), (-0.816, -0.06, 0.08), (-0.816, 0.06, -0.08), (-0.816, 0.06, 0.08), (0.816, -0.06, -0.08), (0.816, -0.06, 0.08), (0.816, 0.06, -0.08), (0.816, 0.06, 0.08)], [], [(0, 1, 3, 2), (2, 3, 7, 6), (6, 7, 5, 4), (4, 5, 1, 0), (2, 6, 4, 0), (7, 3, 1, 5)])
_uv = me_cube_007.uv_layers.new(name='UVMap')
_uv.uv.foreach_set('vector', [0.375, 0.0, 0.625, 0.0, 0.625, 0.25, 0.375, 0.25, 0.375, 0.25, 0.625, 0.25, 0.625, 0.5, 0.375, 0.5, 0.375, 0.5, 0.625, 0.5, 0.625, 0.75, 0.375, 0.75, 0.375, 0.75, 0.625, 0.75, 0.625, 1.0, 0.375, 1.0, 0.125, 0.5, 0.375, 0.5, 0.375, 0.75, 0.125, 0.75, 0.625, 0.5, 0.875, 0.5, 0.875, 0.75, 0.625, 0.75])
me_cube_007.materials.append(mat_tr_accent_part)
me_cube_007.update()
me_cube_008 = bpy.data.meshes.new('Cube.008')
me_cube_008.from_pydata([(-0.14, -0.8036, -0.05), (-0.14, -0.8036, 0.05), (-0.14, 0.8036, -0.05), (-0.14, 0.8036, 0.05), (0.14, -0.8036, -0.05), (0.14, -0.8036, 0.05), (0.14, 0.8036, -0.05), (0.14, 0.8036, 0.05)], [], [(0, 1, 3, 2), (2, 3, 7, 6), (6, 7, 5, 4), (4, 5, 1, 0), (2, 6, 4, 0), (7, 3, 1, 5)])
_uv = me_cube_008.uv_layers.new(name='UVMap')
_uv.uv.foreach_set('vector', [0.375, 0.0, 0.625, 0.0, 0.625, 0.25, 0.375, 0.25, 0.375, 0.25, 0.625, 0.25, 0.625, 0.5, 0.375, 0.5, 0.375, 0.5, 0.625, 0.5, 0.625, 0.75, 0.375, 0.75, 0.375, 0.75, 0.625, 0.75, 0.625, 1.0, 0.375, 1.0, 0.125, 0.5, 0.375, 0.5, 0.375, 0.75, 0.125, 0.75, 0.625, 0.5, 0.875, 0.5, 0.875, 0.75, 0.625, 0.75])
me_cube_008.materials.append(mat_tr_accent_part)
me_cube_008.update()

# ---- objects
ob_bw_02_connected_shell = bpy.data.objects.new('BW-02_connected_shell', me_bw_02_connected_shell)
ob_bw_02_cabin = bpy.data.objects.new('BW-02_cabin', me_bw_02_cabin)
ob_tire = bpy.data.objects.new('Tire', me_cylinder)
ob_rim = bpy.data.objects.new('Rim', me_cylinder_001)
ob_hub = bpy.data.objects.new('Hub', me_cylinder_002)
ob_tire_001 = bpy.data.objects.new('Tire.001', me_cylinder_003)
ob_rim_001 = bpy.data.objects.new('Rim.001', me_cylinder_004)
ob_hub_001 = bpy.data.objects.new('Hub.001', me_cylinder_005)
ob_tire_002 = bpy.data.objects.new('Tire.002', me_cylinder_006)
ob_rim_002 = bpy.data.objects.new('Rim.002', me_cylinder_007)
ob_hub_002 = bpy.data.objects.new('Hub.002', me_cylinder_008)
ob_tire_003 = bpy.data.objects.new('Tire.003', me_cylinder_009)
ob_rim_003 = bpy.data.objects.new('Rim.003', me_cylinder_010)
ob_hub_003 = bpy.data.objects.new('Hub.003', me_cylinder_011)
ob_underbody = bpy.data.objects.new('underbody', me_cube)
ob_front_bumper = bpy.data.objects.new('front bumper', me_cube_001)
ob_rear_bumper = bpy.data.objects.new('rear bumper', me_cube_002)
ob_armored_roof_canopy = bpy.data.objects.new('armored roof canopy', me_cube_003)
ob_armored_face_guard = bpy.data.objects.new('armored face guard', me_cube_004)
ob_custom_equipment = bpy.data.objects.new('custom equipment', me_cube_005)
ob_custom_side_guard = bpy.data.objects.new('custom side guard', me_cube_006)
ob_custom_side_guard_001 = bpy.data.objects.new('custom side guard.001', me_cube_007)
ob_custom_chin = bpy.data.objects.new('custom chin', me_cube_008)
ob_softbox = bpy.data.objects.new('softbox', light_softbox)
ob_softbox_001 = bpy.data.objects.new('softbox.001', light_softbox_001)
ob_softbox_002 = bpy.data.objects.new('softbox.002', light_softbox_002)
ob_product_camera = bpy.data.objects.new('Product camera', cam_product_camera)

# ---- transforms, parenting, visibility, modifiers, constraints
ob_bw_02_connected_shell.location = (0.0, 0.0, 0.0)
_m = ob_bw_02_connected_shell.modifiers.new('toy edge', 'BEVEL')
_m.width = 0.025
_m.width_pct = 0.025
_m = ob_bw_02_connected_shell.modifiers.new('normals', 'WEIGHTED_NORMAL')
ob_bw_02_cabin.location = (0.0, 0.0, 0.0)
_m = ob_bw_02_cabin.modifiers.new('toy edge', 'BEVEL')
_m.width = 0.025
_m.width_pct = 0.025
_m = ob_bw_02_cabin.modifiers.new('normals', 'WEIGHTED_NORMAL')
ob_tire.location = (-1.122, -0.925, 0.72)
ob_tire.rotation_euler = (1.571, 0.0, 0.0)
_m = ob_tire.modifiers.new('toy edge', 'BEVEL')
_m.width = 0.035
_m.width_pct = 0.035
_m = ob_tire.modifiers.new('normals', 'WEIGHTED_NORMAL')
ob_rim.location = (-1.122, -1.075, 0.72)
ob_rim.rotation_euler = (1.571, 0.0, 0.0)
_m = ob_rim.modifiers.new('toy edge', 'BEVEL')
_m.width = 0.035
_m.width_pct = 0.035
_m = ob_rim.modifiers.new('normals', 'WEIGHTED_NORMAL')
ob_hub.location = (-1.122, -1.105, 0.72)
ob_hub.rotation_euler = (1.571, 0.0, 0.0)
_m = ob_hub.modifiers.new('toy edge', 'BEVEL')
_m.width = 0.02016
_m.width_pct = 0.02016
_m = ob_hub.modifiers.new('normals', 'WEIGHTED_NORMAL')
ob_tire_001.location = (-1.122, 0.925, 0.72)
ob_tire_001.rotation_euler = (1.571, 0.0, 0.0)
_m = ob_tire_001.modifiers.new('toy edge', 'BEVEL')
_m.width = 0.035
_m.width_pct = 0.035
_m = ob_tire_001.modifiers.new('normals', 'WEIGHTED_NORMAL')
ob_rim_001.location = (-1.122, 1.075, 0.72)
ob_rim_001.rotation_euler = (1.571, 0.0, 0.0)
_m = ob_rim_001.modifiers.new('toy edge', 'BEVEL')
_m.width = 0.035
_m.width_pct = 0.035
_m = ob_rim_001.modifiers.new('normals', 'WEIGHTED_NORMAL')
ob_hub_001.location = (-1.122, 1.105, 0.72)
ob_hub_001.rotation_euler = (1.571, 0.0, 0.0)
_m = ob_hub_001.modifiers.new('toy edge', 'BEVEL')
_m.width = 0.02016
_m.width_pct = 0.02016
_m = ob_hub_001.modifiers.new('normals', 'WEIGHTED_NORMAL')
ob_tire_002.location = (1.122, -0.925, 0.72)
ob_tire_002.rotation_euler = (1.571, 0.0, 0.0)
_m = ob_tire_002.modifiers.new('toy edge', 'BEVEL')
_m.width = 0.035
_m.width_pct = 0.035
_m = ob_tire_002.modifiers.new('normals', 'WEIGHTED_NORMAL')
ob_rim_002.location = (1.122, -1.075, 0.72)
ob_rim_002.rotation_euler = (1.571, 0.0, 0.0)
_m = ob_rim_002.modifiers.new('toy edge', 'BEVEL')
_m.width = 0.035
_m.width_pct = 0.035
_m = ob_rim_002.modifiers.new('normals', 'WEIGHTED_NORMAL')
ob_hub_002.location = (1.122, -1.105, 0.72)
ob_hub_002.rotation_euler = (1.571, 0.0, 0.0)
_m = ob_hub_002.modifiers.new('toy edge', 'BEVEL')
_m.width = 0.02016
_m.width_pct = 0.02016
_m = ob_hub_002.modifiers.new('normals', 'WEIGHTED_NORMAL')
ob_tire_003.location = (1.122, 0.925, 0.72)
ob_tire_003.rotation_euler = (1.571, 0.0, 0.0)
_m = ob_tire_003.modifiers.new('toy edge', 'BEVEL')
_m.width = 0.035
_m.width_pct = 0.035
_m = ob_tire_003.modifiers.new('normals', 'WEIGHTED_NORMAL')
ob_rim_003.location = (1.122, 1.075, 0.72)
ob_rim_003.rotation_euler = (1.571, 0.0, 0.0)
_m = ob_rim_003.modifiers.new('toy edge', 'BEVEL')
_m.width = 0.035
_m.width_pct = 0.035
_m = ob_rim_003.modifiers.new('normals', 'WEIGHTED_NORMAL')
ob_hub_003.location = (1.122, 1.105, 0.72)
ob_hub_003.rotation_euler = (1.571, 0.0, 0.0)
_m = ob_hub_003.modifiers.new('toy edge', 'BEVEL')
_m.width = 0.02016
_m.width_pct = 0.02016
_m = ob_hub_003.modifiers.new('normals', 'WEIGHTED_NORMAL')
ob_underbody.location = (0.0, 0.0, 0.504)
_m = ob_underbody.modifiers.new('toy edge', 'BEVEL')
_m.width = 0.04
_m.width_pct = 0.04
_m = ob_underbody.modifiers.new('normals', 'WEIGHTED_NORMAL')
ob_front_bumper.location = (-1.735, 0.0, 0.684)
_m = ob_front_bumper.modifiers.new('toy edge', 'BEVEL')
_m.width = 0.04
_m.width_pct = 0.04
_m = ob_front_bumper.modifiers.new('normals', 'WEIGHTED_NORMAL')
ob_rear_bumper.location = (1.725, 0.0, 0.684)
_m = ob_rear_bumper.modifiers.new('toy edge', 'BEVEL')
_m.width = 0.04
_m.width_pct = 0.04
_m = ob_rear_bumper.modifiers.new('normals', 'WEIGHTED_NORMAL')
ob_armored_roof_canopy.location = (0.1, 0.0, 2.57)
_m = ob_armored_roof_canopy.modifiers.new('toy edge', 'BEVEL')
_m.width = 0.055
_m.width_pct = 0.055
_m = ob_armored_roof_canopy.modifiers.new('normals', 'WEIGHTED_NORMAL')
ob_armored_face_guard.location = (-1.632, 0.0, 1.397)
_m = ob_armored_face_guard.modifiers.new('toy edge', 'BEVEL')
_m.width = 0.035
_m.width_pct = 0.035
_m = ob_armored_face_guard.modifiers.new('normals', 'WEIGHTED_NORMAL')
ob_custom_equipment.location = (0.2, 0.0, 2.43)
_m = ob_custom_equipment.modifiers.new('toy edge', 'BEVEL')
_m.width = 0.035
_m.width_pct = 0.035
_m = ob_custom_equipment.modifiers.new('normals', 'WEIGHTED_NORMAL')
ob_custom_side_guard.location = (0.0, -0.855, 0.72)
_m = ob_custom_side_guard.modifiers.new('toy edge', 'BEVEL')
_m.width = 0.02
_m.width_pct = 0.02
_m = ob_custom_side_guard.modifiers.new('normals', 'WEIGHTED_NORMAL')
ob_custom_side_guard_001.location = (0.0, 0.855, 0.72)
_m = ob_custom_side_guard_001.modifiers.new('toy edge', 'BEVEL')
_m.width = 0.02
_m.width_pct = 0.02
_m = ob_custom_side_guard_001.modifiers.new('normals', 'WEIGHTED_NORMAL')
ob_custom_chin.location = (-1.83, 0.0, 0.54)
_m = ob_custom_chin.modifiers.new('toy edge', 'BEVEL')
_m.width = 0.02
_m.width_pct = 0.02
_m = ob_custom_chin.modifiers.new('normals', 'WEIGHTED_NORMAL')
ob_softbox.location = (-3.0, -4.0, 6.0)
ob_softbox.rotation_euler = (0.7563, -8.321e-08, -0.6435)
ob_softbox_001.location = (2.0, 3.0, 5.0)
ob_softbox_001.rotation_euler = (0.6978, -1.563e-08, 2.554)
ob_softbox_002.location = (0.0, -1.0, 6.0)
ob_softbox_002.rotation_euler = (0.1865, -0.0, 0.0)
ob_product_camera.location = (-5.6, -6.9, 4.4)
ob_product_camera.rotation_euler = (1.188, -9.972e-09, -0.6818)

# ---- collection membership
scene.collection.objects.link(ob_bw_02_connected_shell)
scene.collection.objects.link(ob_bw_02_cabin)
scene.collection.objects.link(ob_tire)
scene.collection.objects.link(ob_rim)
scene.collection.objects.link(ob_hub)
scene.collection.objects.link(ob_tire_001)
scene.collection.objects.link(ob_rim_001)
scene.collection.objects.link(ob_hub_001)
scene.collection.objects.link(ob_tire_002)
scene.collection.objects.link(ob_rim_002)
scene.collection.objects.link(ob_hub_002)
scene.collection.objects.link(ob_tire_003)
scene.collection.objects.link(ob_rim_003)
scene.collection.objects.link(ob_hub_003)
scene.collection.objects.link(ob_underbody)
scene.collection.objects.link(ob_front_bumper)
scene.collection.objects.link(ob_rear_bumper)
scene.collection.objects.link(ob_armored_roof_canopy)
scene.collection.objects.link(ob_armored_face_guard)
scene.collection.objects.link(ob_custom_equipment)
scene.collection.objects.link(ob_custom_side_guard)
scene.collection.objects.link(ob_custom_side_guard_001)
scene.collection.objects.link(ob_custom_chin)
scene.collection.objects.link(ob_softbox)
scene.collection.objects.link(ob_softbox_001)
scene.collection.objects.link(ob_softbox_002)
scene.collection.objects.link(ob_product_camera)

# ---- scene / render settings (as saved in the file)
scene.camera = ob_product_camera
scene.frame_start = 1; scene.frame_end = 250; scene.frame_set(1)
scene.render.engine = 'BLENDER_EEVEE_NEXT'
scene.render.resolution_x = 640
scene.render.resolution_y = 400
scene.render.film_transparent = True
scene.render.bake_bias = 0.0
scene.render.bake_samples = 0
scene.cycles.sampling_pattern = 'TABULATED_SOBOL'
scene.eevee.use_volume_custom_range = False
scene.view_settings.view_transform = 'Standard'
scene.view_settings.exposure = -1.2
bpy.context.view_layer.update()
